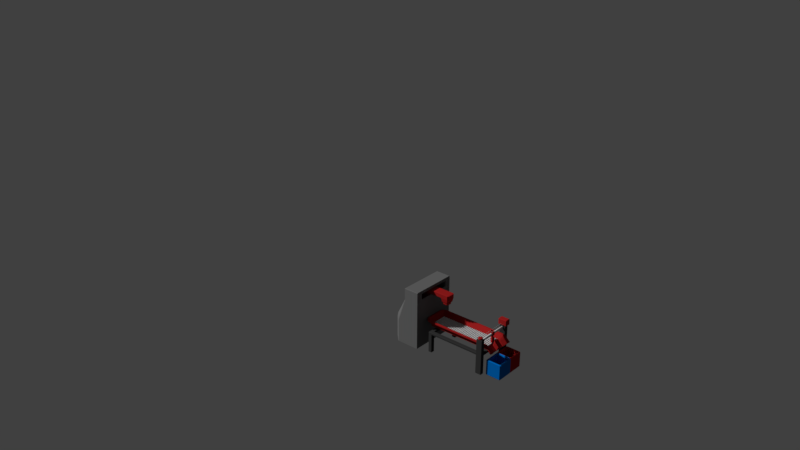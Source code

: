 # Source: Assembly_Line.blend  (saved by Blender 2.79.0; exported with 4.5.12 LTS)
import bpy
from mathutils import Matrix  # noqa: F401  (used for matrix-valued properties, if any)

bpy.ops.wm.read_factory_settings(use_empty=True)
scene = bpy.context.scene
scene.name = 'Scene'

# ---- collections
col_collection_1 = bpy.data.collections.new('Collection 1'); scene.collection.children.link(col_collection_1)

# ---- materials (node trees are filled in below, after node groups)
mat_dark = bpy.data.materials.new('Dark')
mat_dark.alpha_threshold = 0.0
mat_dark.use_transparent_shadow = False
mat_dark.diffuse_color = (0.1329, 0.1329, 0.1329, 1.0)
mat_dark.roughness = 0.5
mat_red = bpy.data.materials.new('Red')
mat_red.alpha_threshold = 0.0
mat_red.use_transparent_shadow = False
mat_red.diffuse_color = (0.3185, 0.01341, 0.01341, 1.0)
mat_red.roughness = 0.5
mat_dark_shiny = bpy.data.materials.new('Dark Shiny')
mat_dark_shiny.alpha_threshold = 0.0
mat_dark_shiny.use_transparent_shadow = False
mat_dark_shiny.diffuse_color = (0.0331, 0.0331, 0.0331, 1.0)
mat_dark_shiny.roughness = 0.5
mat_dark_shiny.specular_intensity = 0.8
mat_dark_shiny.line_color = (0.0, 0.0, 0.0, 1.0)
mat_silver_shiny = bpy.data.materials.new('Silver Shiny')
mat_silver_shiny.alpha_threshold = 0.0
mat_silver_shiny.use_transparent_shadow = False
mat_silver_shiny.diffuse_color = (0.6038, 0.6038, 0.6038, 1.0)
mat_silver_shiny.roughness = 0.5
mat_silver_shiny.specular_intensity = 0.8
mat_silver_shiny.line_color = (0.0, 0.0, 0.0, 1.0)
mat_blue = bpy.data.materials.new('Blue')
mat_blue.alpha_threshold = 0.0
mat_blue.use_transparent_shadow = False
mat_blue.diffuse_color = (0.0, 0.1226, 0.448, 1.0)
mat_blue.roughness = 0.5
mat_blue.specular_intensity = 0.8
mat_blue.line_color = (0.0, 0.0, 0.0, 1.0)

# ---- material node trees

# ---- world
world_world = bpy.data.worlds.new('World'); scene.world = world_world
world_world.color = (0.05088, 0.05088, 0.05088)
world_world.use_sun_shadow = False
world_world.sun_shadow_jitter_overblur = 0.0
world_world.cycles.sampling_method = 'MANUAL'

# ---- cameras
cam_camera = bpy.data.cameras.new('Camera')
cam_camera.clip_end = 100.0
cam_camera.lens = 35.0
cam_camera.sensor_width = 32.0
cam_camera.sensor_height = 18.0
cam_camera.ortho_scale = 7.314
cam_camera.dof.focus_distance = 0.0
cam_camera.dof.aperture_fstop = 128.0

# ---- meshes
me_cube_001 = bpy.data.meshes.new('Cube.001')
me_cube_001.from_pydata([(-0.75, -0.25, 0.0), (-0.75, -0.25, 1.5), (-0.75, 0.25, 0.0), (-0.75, 0.25, 1.5), (0.75, -0.25, 0.0), (0.75, -0.25, 1.5), (0.75, 0.25, 0.0), (0.75, 0.25, 1.5), (-0.75, -0.25, 1.875), (-0.75, 0.25, 1.875), (0.75, -0.25, 1.875), (0.75, 0.25, 1.875), (-0.55, 0.25, 1.6), (0.55, 0.25, 1.6), (-0.55, 0.25, 1.775), (0.55, 0.25, 1.775), (-0.55, 0.225, 1.6), (0.55, 0.225, 1.6), (-0.55, -0.2, 1.775), (0.55, -0.2, 1.775), (0.55, 0.225, 0.75), (-0.55, 0.225, 0.75), (0.55, -0.2, 0.75), (-0.55, -0.2, 0.75), (-0.5, -0.75, 0.0), (-0.5, -0.75, 0.75), (0.5, -0.75, 0.75), (0.5, -0.75, 0.0), (0.75, -0.5, 0.0), (0.75, -0.5, 0.75), (0.75, 0.0, 0.0), (-0.75, -0.5, 0.0), (-0.75, -0.5, 0.75), (-0.75, 0.0, 0.0)], [], [(31, 32, 1, 3, 2, 33), (2, 3, 7, 6), (5, 1, 25, 26), (2, 6, 4, 0), (5, 7, 11, 10), (11, 9, 8, 10), (3, 1, 8, 9), (1, 5, 10, 8), (3, 9, 14, 12), (14, 15, 19, 18), (9, 11, 15, 14), (7, 3, 12, 13), (11, 7, 13, 15), (13, 12, 16, 17), (17, 16, 21, 20), (18, 19, 22, 23), (14, 18, 23, 21, 16, 12), (13, 17, 20, 22, 19, 15), (27, 26, 25, 24), (28, 27, 4), (24, 31, 0), (0, 4, 27, 24), (6, 7, 5, 29, 28, 30), (28, 29, 26, 27), (4, 6, 30, 28), (2, 0, 31, 33), (31, 24, 25, 32), (5, 26, 29), (1, 32, 25)])
me_cube_001.materials.append(mat_dark)
me_cube_001.use_remesh_preserve_volume = False
me_cube_001.use_remesh_preserve_attributes = False
me_cube_001.use_mirror_vertex_groups = False
me_cube_001.update()
me_cube = bpy.data.meshes.new('Cube')
me_cube.from_pydata([(-0.08333, -0.08333, -4.768e-07), (-0.08333, 0.08333, -4.768e-07), (0.08333, -0.08333, -4.768e-07), (0.08333, 0.08333, -4.768e-07), (0.05, 0.05, -0.35), (0.05, -0.05, -0.35), (-0.05, 0.05, -0.35), (-0.05, -0.05, -0.35), (-0.06667, -0.06667, -0.1), (-0.06667, 0.06667, -0.1), (0.06667, -0.06667, -0.1), (0.06667, 0.06667, -0.1), (-0.1, -0.1, 0.5), (-0.1, 0.1, 0.5), (0.1, 0.1, 0.5), (0.1, -0.1, 0.5), (-0.06667, -0.06667, -0.3), (-0.06667, 0.06667, -0.3), (0.06667, -0.06667, -0.3), (0.06667, 0.06667, -0.3), (-0.05, -0.05, -0.4), (-0.05, 0.05, -0.4), (0.05, -0.05, -0.4), (0.05, 0.05, -0.4), (0.05, 0.05, -0.25), (0.05, -0.05, -0.25), (-0.05, 0.05, -0.25), (-0.05, -0.05, -0.25), (-0.1, -0.1, 1.0), (-0.1, 0.1, 1.0), (0.1, 0.1, 1.0), (0.1, -0.1, 1.0), (-0.1, -0.3833, 0.5), (0.1, -0.3833, 0.5), (-0.1, -0.3833, 1.0), (0.1, -0.3833, 1.0), (-0.1, -0.6, 0.5), (0.1, -0.6, 0.5), (-0.1, -0.6, 1.0), (0.1, -0.6, 1.0), (-0.1, -0.3833, -3.0), (0.1, -0.3833, -3.0), (-0.1, -0.6, -3.0), (0.1, -0.6, -3.0)], [], [(2, 0, 8, 10), (23, 22, 5, 4), (21, 23, 4, 6), (1, 13, 14, 3), (2, 15, 12, 0), (20, 21, 6, 7), (3, 14, 15, 2), (0, 12, 13, 1), (26, 24, 25, 27), (10, 8, 16, 18), (1, 3, 11, 9), (3, 2, 10, 11), (0, 1, 9, 8), (19, 18, 22, 23), (9, 11, 19, 17), (11, 10, 18, 19), (8, 9, 17, 16), (22, 20, 7, 5), (16, 17, 21, 20), (18, 16, 20, 22), (17, 19, 23, 21), (4, 5, 25, 24), (6, 4, 24, 26), (7, 6, 26, 27), (5, 7, 27, 25), (12, 15, 33, 32), (14, 13, 29, 30), (13, 12, 28, 29), (15, 14, 30, 31), (34, 32, 36, 38), (15, 31, 35, 33), (28, 12, 32, 34), (31, 28, 34, 35), (29, 28, 31, 30), (36, 37, 39, 38), (35, 34, 38, 39), (33, 35, 39, 37), (36, 32, 40, 42), (37, 36, 42, 43), (33, 37, 43, 41), (32, 33, 41, 40)])
me_cube.materials.append(mat_red)
me_cube.use_remesh_preserve_volume = False
me_cube.use_remesh_preserve_attributes = False
me_cube.use_mirror_vertex_groups = False
me_cube.update()
me_sorterstructure = bpy.data.meshes.new('SorterStructure')
me_sorterstructure.from_pydata([(-2.5, -0.8, 2.7), (-2.5, -0.8, 4.5), (-2.5, 0.0, 2.7), (-2.5, 0.0, 4.5), (-2.0, -0.8, 2.7), (-2.0, -0.8, 4.5), (-2.0, 0.0, 2.7), (-2.0, 0.0, 4.5), (-2.5, 0.0, 2.4), (-2.5, -0.8, 2.4), (-2.0, 0.0, 2.4), (-2.0, -0.8, 2.4), (2.0, -0.8, 2.7), (2.0, 0.0, 2.7), (2.0, -0.8, 2.4), (2.0, 0.0, 2.4), (2.5, -0.8, 2.7), (2.5, 0.0, 2.7), (2.5, -0.8, 2.4), (2.5, 0.0, 2.4), (2.0, -0.8, 4.5), (2.0, 0.0, 4.5), (2.5, -0.8, 4.5), (2.5, 0.0, 4.5), (-1.9, -0.96, 4.5), (-1.9, 0.16, 4.5), (-2.6, 0.16, 4.5), (-2.6, -0.96, 4.5), (-2.5, -7.2, 2.7), (-2.0, -7.2, 2.7), (-2.5, -7.2, 2.4), (-2.0, -7.2, 2.4), (2.0, -7.2, 2.7), (2.0, -7.2, 2.4), (2.5, -7.2, 2.7), (2.5, -7.2, 2.4), (-2.5, -7.7, 2.7), (-2.0, -7.7, 2.7), (-2.5, -7.7, 2.4), (-2.0, -7.7, 2.4), (2.0, -7.7, 2.7), (2.0, -7.7, 2.4), (2.5, -7.7, 2.7), (2.5, -7.7, 2.4), (-2.5, 0.0, 0.0), (-2.5, -0.8, 0.0), (-2.0, 0.0, 0.0), (-2.0, -0.8, 0.0), (2.0, -0.8, 0.0), (2.0, 0.0, 0.0), (2.5, -0.8, 0.0), (2.5, 0.0, 0.0), (-2.5, -7.2, 0.0), (-2.0, -7.2, 0.0), (2.5, -7.2, 0.0), (2.0, -7.2, 0.0), (-2.5, -7.7, 0.0), (-2.0, -7.7, 0.0), (2.5, -7.7, 0.0), (2.0, -7.7, 0.0), (-2.0, -0.25, 4.2), (2.0, -0.25, 4.2), (-2.0, -0.2939, 4.094), (2.0, -0.2939, 4.094), (-2.0, -0.4, 4.05), (2.0, -0.4, 4.05), (-2.0, -0.5061, 4.094), (2.0, -0.5061, 4.094), (-2.0, -0.55, 4.2), (2.0, -0.55, 4.2), (-2.0, -0.5061, 4.306), (2.0, -0.5061, 4.306), (-2.0, -0.4, 4.35), (2.0, -0.4, 4.35), (-2.0, -0.2939, 4.306), (2.0, -0.2939, 4.306), (-2.5, -0.8, 2.7), (-2.0, -0.8, 2.7), (-2.5, -7.2, 2.7), (-2.0, -7.2, 2.7)], [], [(0, 1, 3, 2), (2, 3, 7, 6), (6, 7, 5, 4), (4, 5, 1, 0), (6, 4, 12, 13), (7, 3, 26, 25), (18, 14, 48, 50), (14, 18, 35, 33), (2, 6, 10, 8), (0, 2, 8, 9), (13, 12, 20, 21), (4, 11, 14, 12), (11, 10, 15, 14), (10, 6, 13, 15), (17, 16, 18, 19), (15, 13, 17, 19), (39, 38, 56, 57), (9, 11, 31, 30), (21, 20, 22, 23), (12, 16, 22, 20), (16, 17, 23, 22), (17, 13, 21, 23), (5, 7, 25, 24), (1, 5, 24, 27), (3, 1, 27, 26), (9, 8, 44, 45), (29, 28, 36, 37), (12, 14, 33, 32), (0, 9, 30, 28), (11, 4, 29, 31), (16, 12, 32, 34), (18, 16, 34, 35), (37, 36, 38, 39), (40, 41, 43, 42), (35, 34, 42, 43), (28, 30, 38, 36), (15, 19, 51, 49), (34, 32, 40, 42), (48, 49, 51, 50), (44, 46, 47, 45), (29, 32, 33, 31), (39, 41, 40, 37), (40, 32, 29, 37), (33, 41, 39, 31), (55, 54, 58, 59), (52, 53, 57, 56), (8, 10, 46, 44), (35, 43, 58, 54), (14, 15, 49, 48), (10, 11, 47, 46), (19, 18, 50, 51), (41, 33, 55, 59), (11, 9, 45, 47), (38, 30, 52, 56), (33, 35, 54, 55), (31, 39, 57, 53), (43, 41, 59, 58), (30, 31, 53, 52), (60, 61, 63, 62), (62, 63, 65, 64), (64, 65, 67, 66), (66, 67, 69, 68), (68, 69, 71, 70), (70, 71, 73, 72), (63, 61, 75, 73, 71, 69, 67, 65), (72, 73, 75, 74), (74, 75, 61, 60), (60, 62, 64, 66, 68, 70, 72, 74), (77, 76, 78, 79)])
me_sorterstructure.polygons.foreach_set('use_smooth', [0, 0, 0, 0, 0, 0, 0, 0, 0, 0, 0, 0, 0, 0, 0, 0, 0, 0, 0, 0, 0, 0, 0, 0, 0, 0, 0, 0, 0, 0, 0, 0, 0, 0, 0, 0, 0, 0, 0, 0, 0, 0, 0, 0, 0, 0, 0, 0, 0, 0, 0, 0, 0, 0, 0, 0, 0, 0, 1, 1, 1, 1, 1, 1, 1, 1, 1, 1, 0])
me_sorterstructure.polygons.foreach_set('material_index', [0, 0, 0, 0, 0, 0, 0, 0, 0, 0, 0, 0, 0, 0, 0, 0, 0, 0, 0, 0, 0, 0, 0, 0, 0, 0, 0, 0, 0, 0, 0, 0, 0, 0, 0, 0, 0, 0, 0, 0, 0, 0, 0, 0, 0, 0, 0, 0, 0, 0, 0, 0, 0, 0, 0, 0, 0, 0, 1, 1, 1, 1, 1, 1, 1, 1, 1, 1, 0])
me_sorterstructure.materials.append(mat_dark_shiny)
me_sorterstructure.materials.append(mat_silver_shiny)
me_sorterstructure.use_remesh_preserve_volume = False
me_sorterstructure.use_remesh_preserve_attributes = False
me_sorterstructure.use_mirror_vertex_groups = False
me_sorterstructure.update()
me_boxes_001 = bpy.data.meshes.new('Boxes.001')
me_boxes_001.from_pydata([(0.1, -0.7586, 2.0), (0.1, 0.7586, 2.0), (0.2414, 0.9, 2.0), (1.9, -0.9, 0.0), (2.0, -0.9, 0.1), (1.9, -1.0, 0.1), (1.9, -0.7586, 2.0), (1.9, -1.0, 1.9), (2.0, -0.9, 1.9), (1.9, 0.9, 0.0), (1.9, 1.0, 0.1), (2.0, 0.9, 0.1), (1.759, 0.9, 2.0), (1.9, 0.7586, 2.0), (2.0, 0.9, 1.9), (1.9, 1.0, 1.9), (0.3, -0.7, 0.2), (0.2, -0.7, 0.3), (0.3, -0.8, 0.3), (0.3, -0.8, 1.9), (0.2, -0.7, 1.9), (0.2414, -0.9, 2.0), (0.3, 0.7, 0.2), (0.3, 0.8, 0.3), (0.2, 0.7, 0.3), (0.2, 0.7, 1.9), (0.3, 0.8, 1.9), (1.7, -0.7, 0.2), (1.7, -0.8, 0.3), (1.8, -0.7, 0.3), (1.8, -0.7, 1.9), (1.7, -0.8, 1.9), (1.759, -0.9, 2.0), (1.7, 0.7, 0.2), (1.8, 0.7, 0.3), (1.7, 0.8, 0.3), (1.7, 0.8, 1.9), (1.8, 0.7, 1.9), (0.0, 0.7586, 2.05), (0.0, -0.7586, 2.05), (0.0, -0.9, 2.0), (0.0, 0.9, 2.0), (0.0, -1.0, 1.9), (0.0, -1.0, 0.1), (0.0, -0.9, 0.0), (0.0, 0.9, 0.0), (0.0, 1.0, 0.1), (0.0, 1.0, 1.9)], [], [(28, 18, 19, 31), (34, 29, 30, 37), (23, 35, 36, 26), (17, 24, 25, 20), (11, 14, 8, 4), (22, 16, 27, 33), (5, 43, 44, 3), (3, 4, 5), (6, 32, 7, 8), (9, 10, 11), (12, 13, 14, 15), (1, 41, 38), (16, 17, 18), (19, 20, 0, 21), (22, 23, 24), (1, 25, 26, 2), (27, 28, 29), (6, 30, 31, 32), (33, 34, 35), (12, 36, 37, 13), (14, 11, 10, 15), (3, 9, 11, 4), (13, 6, 8, 14), (7, 5, 4, 8), (40, 32, 21, 0), (40, 42, 7, 32), (40, 0, 39), (5, 7, 42, 43), (24, 17, 16, 22), (17, 20, 19, 18), (20, 25, 1, 0), (25, 24, 23, 26), (35, 23, 22, 33), (26, 36, 12, 2), (36, 35, 34, 37), (29, 34, 33, 27), (37, 30, 6, 13), (30, 29, 28, 31), (18, 28, 27, 16), (31, 19, 21, 32), (1, 2, 41), (1, 38, 39, 0), (9, 3, 44, 45), (9, 45, 46, 10), (15, 10, 46, 47), (15, 47, 41, 2, 12)])
me_boxes_001.polygons.foreach_set('material_index', [1, 1, 1, 1, 1, 1, 1, 1, 1, 1, 1, 1, 1, 1, 1, 1, 1, 1, 1, 1, 1, 1, 1, 1, 1, 1, 1, 1, 1, 1, 1, 1, 1, 1, 1, 1, 1, 1, 1, 1, 1, 1, 1, 1, 1, 1])
me_boxes_001.materials.append(mat_red)
me_boxes_001.materials.append(mat_blue)
me_boxes_001.use_remesh_preserve_volume = False
me_boxes_001.use_remesh_preserve_attributes = False
me_boxes_001.use_mirror_vertex_groups = False
me_boxes_001.update()
me_sorterstructure_003 = bpy.data.meshes.new('SorterStructure.003')
me_sorterstructure_003.from_pydata([(-0.025, -0.575, 4.575), (-0.025, -0.575, 4.625), (0.025, -0.575, 4.575), (0.025, -0.575, 4.625), (0.025, -0.525, 4.575), (2.25, -0.525, 4.575), (2.25, -0.575, 4.575), (-1.925, -0.525, 4.575), (-1.925, -0.575, 4.575), (-1.925, -0.575, 4.625), (-1.925, -0.525, 4.625), (2.25, -0.275, 4.575), (-1.925, -0.275, 4.575), (-1.925, -0.225, 4.625), (2.338, -0.4884, 4.625), (2.338, -0.4884, 4.575), (2.374, -0.5237, 4.575), (2.374, -0.5237, 4.625), (2.375, -0.4, 4.625), (2.375, -0.4, 4.575), (2.425, -0.4, 4.575), (2.425, -0.4, 4.625), (2.338, -0.3116, 4.625), (2.338, -0.3116, 4.575), (2.374, -0.2763, 4.575), (2.374, -0.2763, 4.625), (2.25, -0.225, 4.575), (-0.025, -0.525, 4.575), (-0.025, -0.525, 4.625), (0.025, -0.525, 4.625), (2.25, -0.525, 4.625), (2.25, -0.575, 4.625), (2.25, -0.225, 4.625), (2.25, -0.275, 4.625), (-1.925, -0.225, 4.575), (-1.925, -0.275, 4.625)], [], [(3, 2, 6, 31), (2, 3, 1, 0), (27, 4, 2, 0), (30, 31, 17, 14), (2, 4, 5, 6), (8, 9, 10, 7), (0, 1, 9, 8), (27, 0, 8, 7), (33, 35, 12, 11), (11, 12, 34, 26), (12, 35, 13, 34), (14, 17, 21, 18), (5, 30, 14, 15), (31, 6, 16, 17), (6, 5, 15, 16), (19, 18, 22, 23), (15, 14, 18, 19), (17, 16, 20, 21), (16, 15, 19, 20), (25, 24, 26, 32), (21, 20, 24, 25), (20, 19, 23, 24), (18, 21, 25, 22), (24, 23, 11, 26), (22, 25, 32, 33), (23, 22, 33, 11), (28, 27, 7, 10), (27, 28, 29, 4), (29, 28, 1, 3), (29, 3, 31, 30), (4, 29, 30, 5), (1, 28, 10, 9), (26, 34, 13, 32), (32, 13, 35, 33)])
me_sorterstructure_003.polygons.foreach_set('use_smooth', [True] * 34)
me_sorterstructure_003.materials.append(mat_silver_shiny)
me_sorterstructure_003.use_remesh_preserve_volume = False
me_sorterstructure_003.use_remesh_preserve_attributes = False
me_sorterstructure_003.use_mirror_vertex_groups = False
me_sorterstructure_003.update()
me_sorterstructure_002 = bpy.data.meshes.new('SorterStructure.002')
me_sorterstructure_002.from_pydata([(-2.6, 0.16, 5.2), (-1.9, 0.16, 5.2), (-2.6, -0.96, 5.2), (-1.9, -0.96, 5.2), (-1.9, -0.96, 4.5), (-1.9, 0.16, 4.5), (-2.6, 0.16, 4.5), (-2.6, -0.96, 4.5)], [], [(7, 4, 3, 2), (6, 7, 2, 0), (4, 5, 1, 3), (1, 0, 2, 3), (5, 6, 0, 1)])
me_sorterstructure_002.materials.append(mat_red)
me_sorterstructure_002.use_remesh_preserve_volume = False
me_sorterstructure_002.use_remesh_preserve_attributes = False
me_sorterstructure_002.use_mirror_vertex_groups = False
me_sorterstructure_002.update()
me_boxes = bpy.data.meshes.new('Boxes')
me_boxes.from_pydata([(-1.9, -0.9, 0.0), (-1.9, -1.0, 0.1), (-2.0, -0.9, 0.1), (-1.9, -1.0, 1.9), (-1.759, -0.9, 2.0), (-2.0, -0.9, 1.9), (-1.9, 0.9, 0.0), (-2.0, 0.9, 0.1), (-1.9, 1.0, 0.1), (-1.9, 0.7586, 2.0), (-1.759, 0.9, 2.0), (-1.9, 1.0, 1.9), (-2.0, 0.9, 1.9), (-0.2414, -0.9, 2.0), (-0.2414, 0.9, 2.0), (-1.7, -0.7, 0.2), (-1.8, -0.7, 0.3), (-1.7, -0.8, 0.3), (-1.7, -0.8, 1.9), (-1.8, -0.7, 1.9), (-1.9, -0.7586, 2.0), (-1.7, 0.7, 0.2), (-1.7, 0.8, 0.3), (-1.8, 0.7, 0.3), (-1.8, 0.7, 1.9), (-1.7, 0.8, 1.9), (-0.3, -0.7, 0.2), (-0.3, -0.8, 0.3), (-0.2, -0.7, 0.3), (-0.1, -0.7586, 2.0), (-0.2, -0.7, 1.9), (-0.3, -0.8, 1.9), (-0.3, 0.7, 0.2), (-0.2, 0.7, 0.3), (-0.3, 0.8, 0.3), (-0.3, 0.8, 1.9), (-0.2, 0.7, 1.9), (-0.1, 0.7586, 2.0), (0.0, 0.7586, 2.05), (0.0, -0.7586, 2.05), (0.0, -0.9, 2.0), (0.0, 0.9, 2.0), (0.0, -1.0, 1.9), (0.0, -1.0, 0.1), (0.0, -0.9, 0.0), (0.0, 0.9, 0.0), (0.0, 1.0, 0.1), (0.0, 1.0, 1.9)], [], [(2, 5, 12, 7), (21, 15, 26, 32), (27, 17, 18, 31), (33, 28, 30, 36), (22, 34, 35, 25), (16, 23, 24, 19), (39, 29, 40), (37, 38, 41), (0, 1, 2), (3, 4, 20, 5), (6, 7, 8), (9, 10, 11, 12), (15, 16, 17), (18, 19, 20, 4), (21, 22, 23), (9, 24, 25, 10), (26, 27, 28), (29, 30, 31, 13), (32, 33, 34), (14, 35, 36, 37), (1, 0, 44, 43), (29, 13, 40), (1, 43, 42, 3), (6, 0, 2, 7), (1, 3, 5, 2), (20, 9, 12, 5), (11, 8, 7, 12), (23, 16, 15, 21), (16, 19, 18, 17), (19, 24, 9, 20), (24, 23, 22, 25), (34, 22, 21, 32), (25, 35, 14, 10), (35, 34, 33, 36), (28, 33, 32, 26), (36, 30, 29, 37), (30, 28, 27, 31), (17, 27, 26, 15), (31, 18, 4, 13), (4, 3, 42, 40, 13), (29, 39, 38, 37), (37, 41, 14), (6, 45, 44, 0), (6, 8, 46, 45), (11, 47, 46, 8), (11, 10, 14, 41, 47)])
me_boxes.materials.append(mat_red)
me_boxes.materials.append(mat_blue)
me_boxes.use_remesh_preserve_volume = False
me_boxes.use_remesh_preserve_attributes = False
me_boxes.use_mirror_vertex_groups = False
me_boxes.update()
me_pusherroller = bpy.data.meshes.new('PusherRoller')
me_pusherroller.from_pydata([(-0.015, -0.2776, 0.08039), (0.015, -0.2776, 0.08039), (0.01386, -0.2943, 0.065), (-0.01386, -0.2943, 0.065), (0.2179, -0.1983, 0.065), (0.1983, -0.2179, 0.065), (0.1857, -0.2069, 0.08039), (0.2069, -0.1857, 0.08039), (-0.2179, 0.1983, 0.065), (-0.1983, 0.2179, 0.065), (-0.1857, 0.2069, 0.08039), (-0.2069, 0.1857, 0.08039), (-0.2776, -0.015, 0.08039), (-0.2943, -0.01386, 0.065), (-0.2943, 0.01386, 0.065), (-0.2776, 0.015, 0.08039), (-0.2179, -0.1983, 0.065), (-0.2069, -0.1857, 0.08039), (-0.1857, -0.2069, 0.08039), (-0.1983, -0.2179, 0.065), (0.2943, 0.01386, 0.065), (0.2943, -0.01386, 0.065), (0.2776, -0.015, 0.08039), (0.2776, 0.015, 0.08039), (0.2179, 0.1983, 0.065), (0.2069, 0.1857, 0.08039), (0.1857, 0.2069, 0.08039), (0.1983, 0.2179, 0.065), (-0.01386, 0.2943, 0.065), (0.01386, 0.2943, 0.065), (0.015, 0.2776, 0.08039), (-0.015, 0.2776, 0.08039), (0.2179, 0.1983, 0.045), (0.1983, 0.2179, 0.045), (0.1857, 0.2069, 0.03), (0.2069, 0.1857, 0.03), (0.2943, -0.01386, 0.045), (0.2943, 0.01386, 0.045), (0.2776, 0.015, 0.03), (0.2776, -0.015, 0.03), (0.2179, -0.1983, 0.045), (0.2069, -0.1857, 0.03), (0.1857, -0.2069, 0.03), (0.1983, -0.2179, 0.045), (0.015, -0.2776, 0.03), (-0.015, -0.2776, 0.03), (-0.01386, -0.2943, 0.045), (0.01386, -0.2943, 0.045), (-0.1983, -0.2179, 0.045), (-0.1857, -0.2069, 0.03), (-0.2069, -0.1857, 0.03), (-0.2179, -0.1983, 0.045), (-0.2776, -0.015, 0.03), (-0.2776, 0.015, 0.03), (-0.2943, 0.01386, 0.045), (-0.2943, -0.01386, 0.045), (-0.2179, 0.1983, 0.045), (-0.2069, 0.1857, 0.03), (-0.1857, 0.2069, 0.03), (-0.1983, 0.2179, 0.045), (0.015, 0.2776, 0.03), (0.01386, 0.2943, 0.045), (-0.01386, 0.2943, 0.045), (-0.015, 0.2776, 0.03), (-0.01386, -0.2943, 0.145), (0.01386, -0.2943, 0.145), (0.015, -0.2776, 0.1296), (-0.015, -0.2776, 0.1296), (-0.1983, -0.2179, 0.145), (-0.1857, -0.2069, 0.1296), (-0.2069, -0.1857, 0.1296), (-0.2179, -0.1983, 0.145), (0.1983, -0.2179, 0.145), (0.2179, -0.1983, 0.145), (0.2069, -0.1857, 0.1296), (0.1857, -0.2069, 0.1296), (-0.2943, -0.01386, 0.145), (-0.2776, -0.015, 0.1296), (-0.2776, 0.015, 0.1296), (-0.2943, 0.01386, 0.145), (0.2776, -0.015, 0.1296), (0.2943, -0.01386, 0.145), (0.2943, 0.01386, 0.145), (0.2776, 0.015, 0.1296), (0.015, 0.2776, 0.1296), (0.01386, 0.2943, 0.145), (-0.01386, 0.2943, 0.145), (-0.015, 0.2776, 0.1296), (0.1857, 0.2069, 0.1296), (0.2069, 0.1857, 0.1296), (0.2179, 0.1983, 0.145), (0.1983, 0.2179, 0.145), (-0.1857, 0.2069, 0.1296), (-0.1983, 0.2179, 0.145), (-0.2179, 0.1983, 0.145), (-0.2069, 0.1857, 0.1296), (-0.01386, -0.2943, 0.165), (0.0, -0.2838, 0.18), (0.01386, -0.2943, 0.165), (-0.1983, -0.2179, 0.165), (-0.2179, -0.1983, 0.165), (-0.2007, -0.2007, 0.18), (0.1983, -0.2179, 0.165), (0.2007, -0.2007, 0.18), (0.2179, -0.1983, 0.165), (-0.2943, -0.01386, 0.165), (-0.2943, 0.01386, 0.165), (-0.2838, 2.384e-07, 0.18), (0.2943, -0.01386, 0.165), (0.2838, 2.384e-07, 0.18), (0.2943, 0.01386, 0.165), (0.01386, 0.2943, 0.165), (0.0, 0.2838, 0.18), (-0.01386, 0.2943, 0.165), (0.1983, 0.2179, 0.165), (0.2179, 0.1983, 0.165), (0.2007, 0.2007, 0.18), (-0.1983, 0.2179, 0.165), (-0.2007, 0.2007, 0.18), (-0.2179, 0.1983, 0.165), (0.01386, 0.1443, 0.015), (0.015, 0.16, 0.03), (-0.015, 0.16, 0.03), (-0.01386, 0.1443, 0.015), (0.09221, 0.1118, 0.015), (0.1118, 0.09221, 0.015), (0.1238, 0.1025, 0.03), (0.1025, 0.1238, 0.03), (0.1443, 0.01386, 0.015), (0.1443, -0.01386, 0.015), (0.16, -0.015, 0.03), (0.16, 0.015, 0.03), (-0.1118, -0.09221, 0.015), (-0.1238, -0.1025, 0.03), (-0.1025, -0.1238, 0.03), (-0.09221, -0.1118, 0.015), (-0.1443, -0.01386, 0.015), (-0.1443, 0.01386, 0.015), (-0.16, 0.015, 0.03), (-0.16, -0.015, 0.03), (-0.09221, 0.1118, 0.015), (-0.1025, 0.1238, 0.03), (-0.1238, 0.1025, 0.03), (-0.1118, 0.09221, 0.015), (0.09221, -0.1118, 0.015), (0.1025, -0.1238, 0.03), (0.1238, -0.1025, 0.03), (0.1118, -0.09221, 0.015), (0.01386, -0.1443, 0.015), (-0.01386, -0.1443, 0.015), (-0.015, -0.16, 0.03), (0.015, -0.16, 0.03), (0.01386, 0.1443, 0.015), (-0.01386, 0.1443, 0.015), (0.0, 0.1338, -1.192e-07), (0.09221, 0.1118, 0.015), (0.09459, 0.09459, -1.192e-07), (0.1118, 0.09221, 0.015), (0.1443, 0.01386, 0.015), (0.1338, 2.384e-07, -1.192e-07), (0.1443, -0.01386, 0.015), (-0.1118, -0.09221, 0.015), (-0.09221, -0.1118, 0.015), (-0.09459, -0.09459, -1.192e-07), (-0.1443, -0.01386, 0.015), (-0.1338, 2.384e-07, -1.192e-07), (-0.1443, 0.01386, 0.015), (-0.09221, 0.1118, 0.015), (-0.1118, 0.09221, 0.015), (-0.09459, 0.09459, -1.192e-07), (0.09221, -0.1118, 0.015), (0.1118, -0.09221, 0.015), (0.09459, -0.09459, -1.192e-07), (0.01386, -0.1443, 0.015), (0.0, -0.1338, -1.192e-07), (-0.01386, -0.1443, 0.015), (-0.015, -0.1345, 0.08386), (-0.01386, -0.1188, 0.09925), (0.01386, -0.1188, 0.09925), (0.015, -0.1345, 0.08386), (-0.08451, -0.1057, 0.08386), (-0.1057, -0.08451, 0.08386), (-0.09378, -0.07418, 0.09925), (-0.07418, -0.09377, 0.09925), (0.1057, -0.08451, 0.08386), (0.08451, -0.1057, 0.08386), (0.07418, -0.09377, 0.09925), (0.09378, -0.07418, 0.09925), (-0.1345, -0.015, 0.08386), (-0.1345, 0.015, 0.08386), (-0.1188, 0.01386, 0.09925), (-0.1188, -0.01386, 0.09925), (0.1345, 0.015, 0.08386), (0.1345, -0.015, 0.08386), (0.1188, -0.01386, 0.09925), (0.1188, 0.01386, 0.09925), (-0.015, 0.1345, 0.08386), (0.015, 0.1345, 0.08386), (0.01386, 0.1188, 0.09925), (-0.01386, 0.1188, 0.09925), (0.1057, 0.08451, 0.08386), (0.09378, 0.07418, 0.09925), (0.07418, 0.09378, 0.09925), (0.08451, 0.1057, 0.08386), (-0.08451, 0.1057, 0.08386), (-0.07418, 0.09378, 0.09925), (-0.09378, 0.07418, 0.09925), (-0.1057, 0.08451, 0.08386), (0.015, -0.1345, 0.1261), (0.01386, -0.1188, 0.1107), (-0.01386, -0.1188, 0.1107), (-0.015, -0.1345, 0.1261), (-0.1057, -0.08451, 0.1261), (-0.08451, -0.1057, 0.1261), (-0.07418, -0.09377, 0.1107), (-0.09378, -0.07418, 0.1107), (0.1057, -0.08451, 0.1261), (0.09378, -0.07418, 0.1107), (0.07418, -0.09377, 0.1107), (0.08451, -0.1057, 0.1261), (-0.1345, 0.015, 0.1261), (-0.1345, -0.015, 0.1261), (-0.1188, -0.01386, 0.1107), (-0.1188, 0.01386, 0.1107), (0.1345, -0.015, 0.1261), (0.1345, 0.015, 0.1261), (0.1188, 0.01386, 0.1107), (0.1188, -0.01386, 0.1107), (0.015, 0.1345, 0.1261), (-0.015, 0.1345, 0.1261), (-0.01386, 0.1188, 0.1107), (0.01386, 0.1188, 0.1107), (0.08451, 0.1057, 0.1261), (0.07418, 0.09378, 0.1107), (0.09378, 0.07418, 0.1107), (0.1057, 0.08451, 0.1261), (-0.08451, 0.1057, 0.1261), (-0.1057, 0.08451, 0.1261), (-0.09378, 0.07418, 0.1107), (-0.07418, 0.09378, 0.1107)], [], [(25, 200, 192, 23), (26, 30, 197, 203), (31, 10, 204, 196), (7, 22, 193, 184), (1, 6, 185, 179), (32, 24, 20, 37), (46, 3, 19, 48), (12, 17, 181, 188), (11, 15, 189, 207), (41, 146, 130, 39), (59, 9, 28, 62), (51, 16, 13, 55), (72, 102, 98, 65), (61, 29, 27, 33), (54, 14, 8, 56), (34, 127, 121, 60), (36, 21, 4, 40), (90, 115, 110, 82), (93, 117, 113, 86), (112, 118, 107, 101, 97, 103, 109, 116), (79, 106, 119, 94), (81, 108, 104, 73), (216, 224, 80, 74), (211, 67, 69, 213), (85, 111, 114, 91), (124, 155, 152, 120), (71, 100, 105, 76), (89, 83, 225, 235), (92, 87, 229, 236), (221, 212, 70, 77), (208, 219, 75, 66), (220, 78, 95, 237), (88, 232, 228, 84), (154, 156, 159, 172, 174, 163, 165, 169), (52, 139, 133, 50), (63, 122, 141, 58), (57, 142, 138, 53), (38, 131, 126, 35), (44, 151, 145, 42), (49, 134, 150, 45), (64, 96, 99, 68), (177, 210, 214, 183), (135, 162, 175, 149), (123, 153, 167, 140), (136, 164, 161, 132), (148, 173, 170, 144), (128, 158, 157, 125), (147, 171, 160, 129), (143, 168, 166, 137), (194, 227, 217, 187), (186, 218, 209, 178), (201, 234, 226, 195), (190, 223, 238, 206), (182, 215, 222, 191), (198, 231, 233, 202), (205, 239, 230, 199), (43, 5, 2, 47), (0, 3, 2, 1), (4, 7, 6, 5), (8, 11, 10, 9), (12, 15, 14, 13), (16, 19, 18, 17), (20, 23, 22, 21), (24, 27, 26, 25), (28, 31, 30, 29), (32, 35, 34, 33), (36, 39, 38, 37), (40, 43, 42, 41), (44, 47, 46, 45), (48, 51, 50, 49), (52, 55, 54, 53), (56, 59, 58, 57), (60, 63, 62, 61), (64, 67, 66, 65), (68, 71, 70, 69), (72, 75, 74, 73), (76, 79, 78, 77), (80, 83, 82, 81), (84, 87, 86, 85), (88, 91, 90, 89), (92, 95, 94, 93), (96, 98, 97), (99, 101, 100), (102, 104, 103), (105, 107, 106), (108, 110, 109), (111, 113, 112), (114, 116, 115), (117, 119, 118), (120, 123, 122, 121), (124, 127, 126, 125), (128, 131, 130, 129), (132, 135, 134, 133), (136, 139, 138, 137), (140, 143, 142, 141), (144, 147, 146, 145), (148, 151, 150, 149), (152, 154, 153), (155, 157, 156), (158, 160, 159), (161, 163, 162), (164, 166, 165), (167, 169, 168), (170, 172, 171), (173, 175, 174), (176, 179, 178, 177), (180, 183, 182, 181), (184, 187, 186, 185), (188, 191, 190, 189), (192, 195, 194, 193), (196, 199, 198, 197), (200, 203, 202, 201), (204, 207, 206, 205), (208, 211, 210, 209), (212, 215, 214, 213), (216, 219, 218, 217), (220, 223, 222, 221), (224, 227, 226, 225), (228, 231, 230, 229), (232, 235, 234, 233), (236, 239, 238, 237), (20, 21, 36, 37), (43, 40, 4, 5), (59, 56, 8, 9), (51, 48, 19, 16), (3, 0, 18, 19), (5, 6, 1, 2), (16, 17, 12, 13), (32, 33, 27, 24), (60, 61, 33, 34), (35, 32, 37, 38), (50, 51, 55, 52), (58, 59, 62, 63), (42, 43, 47, 44), (2, 3, 46, 47), (21, 22, 7, 4), (13, 14, 54, 55), (28, 29, 61, 62), (29, 30, 26, 27), (9, 10, 31, 28), (24, 25, 23, 20), (14, 15, 11, 8), (53, 54, 56, 57), (45, 46, 48, 49), (39, 36, 40, 41), (196, 197, 30, 31), (25, 26, 203, 200), (192, 193, 22, 23), (6, 7, 184, 185), (67, 64, 68, 69), (75, 72, 65, 66), (70, 71, 76, 77), (80, 81, 73, 74), (84, 85, 91, 88), (92, 93, 86, 87), (89, 90, 82, 83), (78, 79, 94, 95), (220, 221, 77, 78), (69, 70, 212, 213), (66, 67, 211, 208), (219, 216, 74, 75), (96, 97, 101, 99), (102, 103, 97, 98), (100, 101, 107, 105), (108, 109, 103, 104), (111, 112, 116, 114), (117, 118, 112, 113), (115, 116, 109, 110), (106, 107, 118, 119), (72, 73, 104, 102), (110, 108, 81, 82), (64, 65, 98, 96), (114, 115, 90, 91), (113, 111, 85, 86), (79, 76, 105, 106), (99, 100, 71, 68), (93, 94, 119, 117), (120, 121, 127, 124), (125, 126, 131, 128), (132, 133, 139, 136), (140, 141, 122, 123), (144, 145, 151, 148), (137, 138, 142, 143), (149, 150, 134, 135), (129, 130, 146, 147), (34, 35, 126, 127), (130, 131, 38, 39), (44, 45, 150, 151), (133, 134, 49, 50), (52, 53, 138, 139), (141, 142, 57, 58), (63, 60, 121, 122), (145, 146, 41, 42), (154, 152, 155, 156), (156, 157, 158, 159), (163, 161, 164, 165), (169, 167, 153, 154), (172, 170, 173, 174), (165, 166, 168, 169), (174, 175, 162, 163), (159, 160, 171, 172), (147, 144, 170, 171), (175, 173, 148, 149), (135, 132, 161, 162), (166, 164, 136, 137), (123, 120, 152, 153), (157, 155, 124, 125), (128, 129, 160, 158), (167, 168, 143, 140), (176, 177, 183, 180), (185, 186, 178, 179), (181, 182, 191, 188), (193, 194, 187, 184), (197, 198, 202, 203), (204, 205, 199, 196), (200, 201, 195, 192), (189, 190, 206, 207), (210, 211, 213, 214), (218, 219, 208, 209), (215, 212, 221, 222), (227, 224, 216, 217), (231, 228, 232, 233), (239, 236, 229, 230), (234, 235, 225, 226), (223, 220, 237, 238), (190, 191, 222, 223), (214, 215, 182, 183), (209, 210, 177, 178), (205, 206, 238, 239), (198, 199, 230, 231), (186, 187, 217, 218), (226, 227, 194, 195), (233, 234, 201, 202), (83, 80, 224, 225), (207, 204, 10, 11), (87, 84, 228, 229), (235, 232, 88, 89), (95, 92, 236, 237), (188, 189, 15, 12), (17, 18, 180, 181), (179, 176, 0, 1), (18, 0, 176, 180)])
me_pusherroller.polygons.foreach_set('use_smooth', [True] * 242)
me_pusherroller.materials.append(mat_red)
me_pusherroller.use_remesh_preserve_volume = False
me_pusherroller.use_remesh_preserve_attributes = False
me_pusherroller.use_mirror_vertex_groups = False
me_pusherroller.update()
me_sorttable = bpy.data.meshes.new('SortTable')
me_sorttable.from_pydata([(1.0, 4.0, 0.1), (-1.0, 4.0, 0.1), (1.5, 4.0, 0.6), (1.5, -4.0, 0.6), (-1.5, 4.0, 0.6), (-1.0, 4.0, -0.1), (-1.5, 4.0, 0.4), (1.5, 4.0, 0.4), (-1.7, 4.0, 0.4), (-1.7, 4.0, 0.6), (1.7, 4.0, 0.6), (1.7, -4.0, 0.6), (1.7, 4.0, 0.4), (1.7, -4.0, 0.4), (-1.0, -4.5, 0.6), (-1.0, -4.7, 0.4), (-1.0, -4.7, 0.6), (-1.191, -4.462, 0.6), (-1.268, -4.647, 0.4), (-1.268, -4.647, 0.6), (-1.354, -4.354, 0.6), (-1.495, -4.495, 0.4), (-1.495, -4.495, 0.6), (-1.0, -4.0, 0.1), (-1.462, -4.191, 0.6), (-1.647, -4.268, 0.4), (-1.647, -4.268, 0.6), (-1.5, -4.0, 0.6), (-1.7, -4.0, 0.4), (-1.7, -4.0, 0.6), (1.462, -4.191, 0.6), (1.647, -4.268, 0.6), (1.647, -4.268, 0.4), (1.354, -4.354, 0.6), (1.495, -4.495, 0.6), (1.495, -4.495, 0.4), (1.191, -4.462, 0.6), (1.268, -4.647, 0.6), (1.268, -4.647, 0.4), (1.0, -4.5, 0.6), (1.0, -4.7, 0.6), (1.0, -4.7, 0.4), (1.0, -4.0, 0.1), (-1.0, -4.2, -0.3), (-1.0, -4.2, -0.1), (-1.0, -4.0, -0.3), (-1.0, -4.0, -0.1), (1.0, -4.2, -0.3), (1.0, -4.2, -0.1), (1.0, -4.0, -0.3), (1.0, -4.0, -0.1), (1.077, -4.185, -0.3), (1.077, -4.185, -0.1), (1.141, -4.141, -0.3), (1.141, -4.141, -0.1), (1.185, -4.077, -0.3), (1.185, -4.077, -0.1), (1.2, -4.0, -0.3), (1.2, -4.0, -0.1), (-1.077, -4.185, -0.3), (-1.077, -4.185, -0.1), (-1.141, -4.141, -0.3), (-1.141, -4.141, -0.1), (-1.185, -4.077, -0.3), (-1.185, -4.077, -0.1), (-1.2, -4.0, -0.3), (-1.2, -4.0, -0.1), (-1.0, 4.0, -0.3), (1.0, 4.0, -0.1), (1.2, 4.0, -0.1), (-1.2, 4.0, -0.1), (1.0, 4.153, 0.06955), (-1.0, 4.153, 0.06955), (1.5, 4.344, 0.5315), (-1.5, 4.344, 0.5315), (-1.5, 4.268, 0.3467), (1.0, 4.077, -0.1152), (1.5, 4.268, 0.3467), (-1.7, 4.268, 0.3467), (-1.7, 4.344, 0.5315), (1.7, 4.344, 0.5315), (1.7, 4.268, 0.3467), (-1.0, 4.077, -0.1152), (1.2, 4.077, -0.1152), (-1.2, 4.077, -0.1152), (1.0, 4.283, -0.01716), (-1.0, 4.283, -0.01716), (1.5, 4.636, 0.3364), (-1.5, 4.636, 0.3364), (-1.5, 4.495, 0.195), (1.5, 4.495, 0.195), (-1.7, 4.495, 0.195), (-1.7, 4.636, 0.3364), (1.7, 4.636, 0.3364), (1.7, 4.495, 0.195), (-1.0, 4.141, -0.1586), (1.0, 4.0, -0.3), (1.0, 4.141, -0.1586), (1.2, 4.141, -0.1586), (1.2, 4.0, -0.3), (-1.2, 4.0, -0.3), (-1.2, 4.141, -0.1586), (-1.0, 4.141, -0.4414), (1.0, 4.424, -0.1586), (-1.0, 4.424, -0.1586), (1.5, 4.778, 0.195), (-1.5, 4.778, 0.195), (-1.7, 4.636, 0.05356), (-1.7, 4.778, 0.195), (1.7, 4.778, 0.195), (1.7, 4.636, 0.05356), (-1.0, 4.283, -0.3), (1.0, 4.141, -0.4414), (1.0, 4.283, -0.3), (1.2, 4.283, -0.3), (1.2, 4.141, -0.4414), (-1.2, 4.141, -0.4414), (-1.2, 4.283, -0.3), (-0.2, 4.141, -0.1586), (0.2, 4.141, -0.1586), (-0.2, 4.283, -0.3), (0.2, 4.283, -0.3), (-0.15, 4.077, -0.1152), (0.15, 4.077, -0.1152), (1.192e-07, 3.949, -0.1), (-0.2, 4.438, 0.5843), (0.2, 4.438, 0.5843), (-0.2, 4.58, 0.4429), (0.2, 4.58, 0.4429), (-0.15, 4.373, 0.6276), (0.15, 4.373, 0.6276), (-7.841e-07, 4.246, 0.6429), (-0.05, 4.513, 0.7602), (0.05, 4.513, 0.7602), (-0.05, 4.584, 0.6895), (0.05, 4.584, 0.6895), (-0.05, 4.481, 0.7818), (0.05, 4.481, 0.7818), (-1.139e-06, 4.443, 0.7895), (1.0, 4.789, -0.501), (1.5, 5.142, -0.1475), (-1.0, 4.789, -0.501), (-1.5, 5.142, -0.1475), (-1.5, 5.001, -0.2889), (-1.0, 4.647, -0.6424), (1.5, 5.001, -0.2889), (-1.7, 5.142, -0.1475), (-1.7, 5.001, -0.2889), (1.7, 5.001, -0.2889), (1.7, 5.142, -0.1475), (1.0, 4.647, -0.6424), (0.2, 4.647, -0.6424), (1.0, 4.506, -0.7839), (1.2, 4.647, -0.6424), (1.2, 4.506, -0.7839), (-1.2, 4.506, -0.7839), (-1.2, 4.647, -0.6424), (-1.0, 4.506, -0.7839), (-0.2, 4.647, -0.6424), (-0.2, 4.944, 0.1004), (0.2, 4.944, 0.1004)], [], [(68, 0, 71, 76), (0, 42, 3, 2), (23, 1, 4, 27), (1, 23, 46, 5), (10, 12, 81, 80), (5, 6, 75, 82), (46, 23, 42, 50), (29, 9, 8, 28), (27, 4, 9, 29), (70, 8, 78, 84), (10, 11, 13, 12), (2, 3, 11, 10), (0, 2, 73, 71), (42, 0, 68, 50), (42, 23, 14, 39), (15, 41, 40, 16), (39, 14, 16, 40), (16, 14, 17, 19), (14, 23, 17), (16, 19, 18, 15), (44, 48, 41, 15), (55, 49, 57), (19, 17, 20, 22), (19, 22, 21, 18), (17, 23, 20), (59, 45, 43), (61, 45, 59), (22, 20, 24, 26), (22, 26, 25, 21), (20, 23, 24), (45, 61, 63), (63, 65, 45), (26, 24, 27, 29), (26, 29, 28, 25), (24, 23, 27), (11, 3, 30, 31), (13, 11, 31, 32), (3, 42, 30), (30, 42, 33), (31, 30, 33, 34), (32, 31, 34, 35), (33, 42, 36), (34, 33, 36, 37), (35, 34, 37, 38), (36, 42, 39), (37, 36, 39, 40), (38, 37, 40, 41), (55, 53, 49), (65, 66, 70, 100), (49, 51, 47), (47, 48, 44, 43), (45, 49, 47, 43), (53, 51, 49), (48, 47, 51, 52), (52, 51, 53, 54), (54, 53, 55, 56), (56, 55, 57, 58), (32, 56, 58, 13), (32, 35, 54, 56), (35, 38, 52, 54), (38, 41, 48, 52), (43, 44, 60, 59), (59, 60, 62, 61), (61, 62, 64, 63), (63, 64, 66, 65), (25, 28, 66, 64), (21, 25, 64, 62), (18, 21, 62, 60), (15, 18, 60, 44), (49, 45, 67, 96), (69, 99, 83), (12, 69, 83, 81), (7, 68, 76, 77), (46, 50, 68, 124, 5), (49, 96, 99, 57), (57, 99, 69, 58), (45, 65, 100, 67), (13, 58, 69, 12), (28, 8, 70, 66), (76, 77, 90, 97), (71, 73, 87, 85), (75, 82, 95, 89), (73, 80, 93, 87), (83, 99, 98), (84, 78, 91, 101), (80, 81, 94, 93), (4, 1, 72, 74), (2, 10, 80, 73), (8, 9, 79, 78), (100, 70, 84), (9, 4, 74, 79), (1, 5, 82, 72), (5, 124, 122, 82), (98, 99, 115, 114), (101, 91, 107, 117), (91, 92, 108, 107), (119, 97, 113, 121), (94, 98, 114, 110), (97, 85, 103, 113), (96, 67, 102, 112), (86, 95, 111, 104), (100, 101, 117, 116), (76, 71, 85, 97), (100, 84, 101), (78, 79, 92, 91), (74, 72, 86, 88), (82, 122, 118, 95), (79, 74, 88, 92), (81, 83, 98, 94), (72, 82, 95, 86), (108, 106, 142, 146), (114, 115, 154, 153), (111, 120, 158, 144), (112, 102, 157, 152), (117, 107, 147, 156), (107, 108, 146, 147), (121, 113, 150, 151), (110, 114, 153, 148), (120, 127, 159, 158), (92, 88, 106, 108), (85, 87, 105, 103), (93, 94, 110, 109), (88, 86, 104, 106), (99, 96, 112, 115), (67, 100, 116, 102), (87, 93, 109, 105), (95, 118, 120, 111), (124, 123, 130, 131), (120, 118, 125, 127), (119, 123, 76, 97), (118, 122, 129, 125), (123, 124, 68, 76), (127, 125, 132, 134), (130, 126, 133, 137), (129, 131, 138, 136), (123, 119, 126, 130), (119, 121, 128, 126), (127, 128, 160, 159), (122, 124, 131, 129), (132, 133, 135, 134), (132, 136, 137, 133), (136, 138, 137), (131, 130, 137, 138), (125, 129, 136, 132), (126, 128, 135, 133), (128, 127, 134, 135), (142, 141, 144, 143), (145, 140, 149, 148), (139, 140, 145, 150), (142, 143, 147, 146), (148, 153, 150, 145), (157, 144, 158, 151, 150, 152), (150, 153, 154, 152), (144, 157, 155, 156), (144, 156, 147, 143), (151, 158, 159, 160), (102, 116, 155, 157), (103, 105, 140, 139), (109, 110, 148, 149), (128, 121, 151, 160), (104, 111, 144, 141), (106, 104, 141, 142), (115, 112, 152, 154), (105, 109, 149, 140), (113, 103, 139, 150), (116, 117, 156, 155)])
me_sorttable.polygons.foreach_set('use_smooth', [True] * 166)
_k = set([(0, 2), (0, 42), (0, 68), (0, 71), (1, 4), (1, 5), (1, 23), (1, 72), (2, 3), (2, 10), (2, 73), (3, 11), (3, 30), (3, 42), (4, 9), (4, 27), (4, 74), (5, 6), (5, 46), (5, 82), (5, 124), (6, 75), (7, 68), (7, 77), (8, 9), (8, 28), (8, 70), (8, 78), (9, 29), (9, 79), (10, 11), (10, 12), (10, 80), (11, 13), (11, 31), (12, 13), (12, 69), (12, 81), (13, 32), (13, 58), (14, 16), (14, 17), (14, 23), (14, 39), (15, 16), (15, 18), (15, 41), (15, 44), (16, 19), (16, 40), (17, 19), (17, 20), (17, 23), (18, 19), (18, 21), (18, 60), (19, 22), (20, 22), (20, 23), (20, 24), (21, 22), (21, 25), (21, 62), (22, 26), (23, 24), (23, 27), (23, 42), (23, 46), (24, 26), (24, 27), (25, 26), (25, 28), (25, 64), (26, 29), (27, 29), (28, 29), (28, 66), (30, 31), (30, 33), (30, 42), (31, 32), (31, 34), (32, 35), (32, 56), (33, 34), (33, 36), (33, 42), (34, 35), (34, 37), (35, 38), (35, 54), (36, 37), (36, 39), (36, 42), (37, 38), (37, 40), (38, 41), (38, 52), (39, 40), (39, 42), (40, 41), (41, 48), (42, 50), (43, 44), (43, 45), (43, 47), (43, 59), (44, 48), (44, 60), (45, 49), (45, 59), (45, 61), (45, 63), (45, 65), (45, 67), (46, 50), (47, 48), (47, 49), (47, 51), (48, 52), (49, 51), (49, 53), (49, 55), (49, 57), (49, 96), (50, 68), (51, 52), (51, 53), (52, 54), (53, 54), (53, 55), (54, 56), (55, 56), (55, 57), (56, 58), (57, 58), (57, 99), (58, 69), (59, 60), (59, 61), (60, 62), (61, 62), (61, 63), (62, 64), (63, 64), (63, 65), (64, 66), (65, 66), (65, 100), (66, 70), (67, 96), (67, 100), (67, 102), (68, 76), (68, 124), (69, 83), (69, 99), (70, 84), (70, 100), (71, 73), (71, 76), (71, 85), (72, 74), (72, 82), (72, 86), (73, 80), (73, 87), (74, 79), (74, 88), (75, 82), (75, 89), (76, 77), (76, 97), (76, 123), (77, 90), (78, 79), (78, 84), (78, 91), (79, 92), (80, 81), (80, 93), (81, 83), (81, 94), (82, 95), (82, 122), (83, 98), (83, 99), (84, 100), (84, 101), (85, 87), (85, 97), (85, 103), (86, 88), (86, 95), (86, 104), (87, 93), (87, 105), (88, 92), (88, 106), (89, 95), (90, 97), (91, 92), (91, 101), (91, 107), (92, 108), (93, 94), (93, 109), (94, 98), (94, 110), (95, 111), (95, 118), (96, 99), (96, 112), (97, 113), (97, 119), (98, 99), (98, 114), (99, 115), (100, 101), (100, 116), (101, 117), (102, 112), (102, 116), (102, 157), (103, 105), (103, 113), (103, 139), (104, 106), (104, 111), (104, 141), (105, 109), (105, 140), (106, 108), (106, 142), (107, 108), (107, 117), (107, 147), (108, 146), (109, 110), (109, 149), (110, 114), (110, 148), (111, 120), (111, 144), (112, 115), (112, 152), (113, 121), (113, 150), (114, 115), (114, 153), (115, 154), (116, 117), (116, 155), (117, 156), (118, 120), (118, 122), (118, 125), (119, 121), (119, 123), (119, 126), (120, 127), (120, 158), (121, 128), (121, 151), (122, 124), (122, 129), (123, 124), (123, 130), (124, 131), (125, 127), (125, 129), (125, 132), (126, 128), (126, 130), (126, 133), (127, 128), (127, 134), (127, 159), (128, 135), (128, 160), (129, 131), (129, 136), (130, 131), (130, 137), (131, 138), (132, 133), (132, 134), (132, 136), (133, 135), (133, 137), (134, 135), (136, 137), (136, 138), (137, 138), (139, 140), (139, 150), (140, 145), (140, 149), (141, 142), (141, 144), (142, 143), (142, 146), (143, 144), (143, 147), (144, 156), (144, 157), (144, 158), (145, 148), (145, 150), (146, 147), (147, 156), (148, 149), (148, 153), (150, 151), (150, 152), (150, 153), (151, 158), (151, 160), (152, 154), (152, 157), (153, 154), (155, 156), (155, 157), (158, 159), (159, 160)])
me_sorttable.attributes.new('sharp_edge', 'BOOLEAN', 'EDGE').data.foreach_set('value', [ (min(e.vertices), max(e.vertices)) in _k for e in me_sorttable.edges])
me_sorttable.materials.append(mat_red)
me_sorttable.use_remesh_preserve_volume = False
me_sorttable.use_remesh_preserve_attributes = False
me_sorttable.use_mirror_vertex_groups = False
me_sorttable.update()
me_pusher = bpy.data.meshes.new('Pusher')
me_pusher.from_pydata([(0.0, -0.1, -0.2), (0.0, -0.1, 0.2), (-0.2828, 0.3, -0.2), (-0.2828, 0.3, 0.2), (0.2828, 0.3, -0.2), (0.2828, 0.3, 0.2), (0.1, -1.49e-08, 0.6), (-0.1, -1.49e-08, 0.6), (-0.1, 0.2, 0.6), (0.1, 0.2, 0.6), (0.1, -1.49e-08, 0.7), (-0.1, -1.49e-08, 0.7), (-0.1, 0.2, 0.7), (0.1, 0.2, 0.7), (0.1, -1.49e-08, 1.2), (-0.1, -1.49e-08, 1.2), (-0.1, 0.2, 1.2), (0.1, 0.2, 1.2), (0.1, -0.1, 0.7), (-0.1, -0.1, 0.7), (-0.1, 0.3, 0.7), (0.1, 0.3, 0.7), (0.1, -0.1, 1.2), (-0.1, -0.1, 1.2), (-0.1, 0.3, 1.2), (0.1, 0.3, 1.2), (-0.2, -1.49e-08, 0.7), (-0.2, 0.2, 0.7), (0.2, 0.2, 0.7), (0.2, -1.49e-08, 0.7), (-0.2, -1.49e-08, 1.2), (-0.2, 0.2, 1.2), (0.2, 0.2, 1.2), (0.2, -1.49e-08, 1.2), (-0.2, 0.3, 0.7), (-0.2, 0.3, 1.2), (0.2, 0.3, 1.2), (0.2, 0.3, 0.7), (0.2, -0.1, 0.7), (0.2, -0.1, 1.2), (-0.2, -0.1, 1.2), (-0.2, -0.1, 0.7), (0.1, -1.49e-08, 1.35), (-0.1, -1.49e-08, 1.35), (0.1, -0.1, 1.35), (-0.1, -0.1, 1.35)], [], [(0, 1, 3, 2), (4, 5, 1, 0), (6, 5, 9), (7, 6, 10, 11), (1, 5, 6), (7, 1, 6), (1, 7, 3), (2, 3, 5, 4), (0, 2, 4), (9, 5, 3, 8), (8, 3, 7), (14, 15, 43, 42), (6, 9, 13, 10), (8, 7, 11, 12), (9, 8, 12, 13), (16, 15, 14, 17), (16, 17, 25, 24), (22, 18, 38, 39), (13, 21, 37, 28), (21, 20, 24, 25), (19, 18, 22, 23), (21, 25, 36, 37), (11, 19, 41, 26), (13, 12, 20, 21), (11, 10, 18, 19), (24, 20, 34, 35), (14, 22, 39, 33), (29, 28, 32, 33), (27, 26, 30, 31), (30, 26, 41, 40), (32, 28, 37, 36), (29, 33, 39, 38), (27, 31, 35, 34), (20, 12, 27, 34), (19, 23, 40, 41), (12, 11, 26, 27), (18, 10, 29, 38), (15, 16, 31, 30), (25, 17, 32, 36), (16, 24, 35, 31), (10, 13, 28, 29), (17, 14, 33, 32), (23, 15, 30, 40), (42, 43, 45, 44), (15, 23, 45, 43), (23, 22, 44, 45), (22, 14, 42, 44)])
me_pusher.materials.append(mat_red)
me_pusher.use_remesh_preserve_volume = False
me_pusher.use_remesh_preserve_attributes = False
me_pusher.use_mirror_vertex_groups = False
me_pusher.update()
me_roller = bpy.data.meshes.new('Roller')
me_roller.from_pydata([(0.0, 0.1, -1.0), (0.0, 0.1, 1.0), (0.07071, 0.07071, -1.0), (0.07071, 0.07071, 1.0), (0.1, -4.371e-09, -1.0), (0.1, -4.371e-09, 1.0), (0.07071, -0.07071, -1.0), (0.07071, -0.07071, 1.0), (-8.742e-09, -0.1, -1.0), (-8.742e-09, -0.1, 1.0), (-0.07071, -0.07071, -1.0), (-0.07071, -0.07071, 1.0), (-0.1, 1.192e-09, -1.0), (-0.1, 1.192e-09, 1.0), (-0.07071, 0.07071, -1.0), (-0.07071, 0.07071, 1.0)], [], [(0, 1, 3, 2), (2, 3, 5, 4), (4, 5, 7, 6), (6, 7, 9, 8), (8, 9, 11, 10), (10, 11, 13, 12), (12, 13, 15, 14), (14, 15, 1, 0)])
me_roller.polygons.foreach_set('use_smooth', [True] * 8)
me_roller.materials.append(mat_silver_shiny)
me_roller.use_remesh_preserve_volume = False
me_roller.use_remesh_preserve_attributes = False
me_roller.use_mirror_vertex_groups = False
me_roller.update()

# ---- curves / text
cu_nurbspath = bpy.data.curves.new('NurbsPath', 'CURVE')
cu_nurbspath.dimensions = '3D'
_sp = cu_nurbspath.splines.new('NURBS'); _sp.points.add(1)
_sp.points.foreach_set('co', [0.0, 0.0, 0.0, 1.0, 0.0, 7.9, 0.0, 1.0])
_sp.points.foreach_set('tilt', [1.571, 1.571])
_sp.order_u = 2
_sp.order_v = 0
_sp.resolution_u = 64
_sp.use_endpoint_u = True
cu_nurbspath.use_path = True
cu_nurbspath.use_path_clamp = True
cu_nurbspath.bevel_resolution = 0
cu_nurbspath.resolution_u = 64
cu_nurbspath.fill_mode = 'FULL'
cu_nurbspath.twist_mode = 'Z_UP'

# ---- objects
ob_dropper = bpy.data.objects.new('Dropper', me_cube_001)
ob_dropperarm = bpy.data.objects.new('DropperArm', me_cube)
ob_sorter = bpy.data.objects.new('Sorter', None)
ob_structure = bpy.data.objects.new('Structure', me_sorterstructure)
ob_box_left = bpy.data.objects.new('Box left', me_boxes_001)
ob_wire = bpy.data.objects.new('Wire', me_sorterstructure_003)
ob_motor = bpy.data.objects.new('Motor', me_sorterstructure_002)
ob_box_right = bpy.data.objects.new('Box right', me_boxes)
ob_pusherroller = bpy.data.objects.new('PusherRoller', me_pusherroller)
ob_table = bpy.data.objects.new('Table', me_sorttable)
ob_pusher = bpy.data.objects.new('Pusher', me_pusher)
ob_rollers = bpy.data.objects.new('Rollers', cu_nurbspath)
ob_roller = bpy.data.objects.new('Roller', me_roller)
ob_camera = bpy.data.objects.new('Camera', cam_camera)

# ---- transforms, parenting, visibility, modifiers, constraints
ob_dropper.location = (0.0, -2.5, 0.0)
ob_dropper.lineart.crease_threshold = 0.0
_m = ob_dropper.modifiers.new('Bevel', 'BEVEL')
_m.width = 2.0
_m.width_pct = 2.0
_m.limit_method = 'NONE'
_m.offset_type = 'DEPTH'
_m.spread = 0.0
ob_dropperarm.parent = ob_dropper
ob_dropperarm.matrix_parent_inverse = Matrix(((1.0, 0.0, 0.0, 0.0), (0.0, 1.0, 0.0, 2.5), (0.0, 0.0, 1.0, 0.0), (0.0, 0.0, 0.0, 1.0)))
ob_dropperarm.location = (-2.235e-08, -1.75, 1.5)
ob_dropperarm.scale = (1.5, 1.5, 0.25)
ob_dropperarm.lineart.crease_threshold = 0.0
_m = ob_dropperarm.modifiers.new('Bevel', 'BEVEL')
_m.limit_method = 'NONE'
_m.spread = 0.0
ob_sorter.location = (0.0, 0.0, 0.0)
ob_sorter.empty_display_size = 0.25
ob_sorter.empty_image_offset = (0.0, 0.0)
ob_sorter.lineart.crease_threshold = 0.0
ob_structure.parent = ob_sorter
ob_structure.location = (0.0, 0.0, 0.0)
ob_structure.scale = (0.25, 0.25, 0.25)
ob_structure.lineart.crease_threshold = 0.0
_m = ob_structure.modifiers.new('Bevel', 'BEVEL')
_m.width = 0.05
_m.width_pct = 0.05
_m.limit_method = 'NONE'
_m.spread = 0.0
ob_box_left.parent = ob_structure
ob_box_left.matrix_parent_inverse = Matrix(((1.0, 0.0, 0.0, -0.0), (0.0, 1.0, 0.0, -4.2), (0.0, 0.0, 1.0, -0.0), (0.0, 0.0, 0.0, 1.0)))
ob_box_left.location = (0.0, 5.5, 0.0)
ob_box_left.lineart.crease_threshold = 0.0
ob_wire.parent = ob_structure
ob_wire.location = (0.0, 0.0, 0.0)
ob_wire.lineart.crease_threshold = 0.0
_m = ob_wire.modifiers.new('Bevel', 'BEVEL')
_m.width = 0.045
_m.width_pct = 0.045
_m.limit_method = 'NONE'
_m.spread = 0.0
ob_motor.parent = ob_structure
ob_motor.location = (0.0, 0.0, 0.0)
ob_motor.lineart.crease_threshold = 0.0
_m = ob_motor.modifiers.new('Bevel', 'BEVEL')
_m.width = 0.05
_m.width_pct = 0.05
_m.limit_method = 'NONE'
_m.spread = 0.0
ob_box_right.parent = ob_structure
ob_box_right.matrix_parent_inverse = Matrix(((1.0, 0.0, 0.0, -0.0), (0.0, 1.0, 0.0, -4.2), (0.0, 0.0, 1.0, -0.0), (0.0, 0.0, 0.0, 1.0)))
ob_box_right.location = (0.0, 5.5, 0.0)
ob_box_right.lineart.crease_threshold = 0.0
ob_pusherroller.parent = ob_structure
ob_pusherroller.matrix_parent_inverse = Matrix(((1.0, 0.0, 0.0, -0.0), (0.0, 1.0, 0.0, -4.2), (0.0, 0.0, 1.0, -0.0), (0.0, 0.0, 0.0, 1.0)))
ob_pusherroller.location = (2.25, 3.8, 4.495)
ob_pusherroller.lineart.crease_threshold = 0.0
ob_table.parent = ob_structure
ob_table.matrix_parent_inverse = Matrix(((1.0, 0.0, 0.0, -0.0), (0.0, 1.0, 0.0, -4.2), (0.0, 0.0, 1.0, -0.0), (0.0, 0.0, 0.0, 1.0)))
ob_table.location = (0.0, 0.0, 3.0)
ob_table.lock_rotations_4d = False
ob_table.empty_display_type = 'ARROWS'
ob_table.lineart.crease_threshold = 0.0
_m = ob_table.modifiers.new('Bevel', 'BEVEL')
_m.width = 0.01
_m.width_pct = 0.01
_m.offset_type = 'DEPTH'
_m.profile = 0.669
_m.spread = 0.0
ob_pusher.parent = ob_structure
ob_pusher.matrix_parent_inverse = Matrix(((1.0, 0.0, 0.0, -0.0), (0.0, 1.0, 0.0, -4.2), (0.0, 0.0, 1.0, -0.0), (0.0, 0.0, 0.0, 1.0)))
ob_pusher.location = (0.0, 3.7, 3.3)
ob_pusher.lineart.crease_threshold = 0.0
_m = ob_pusher.modifiers.new('Bevel', 'BEVEL')
_m.width = 0.02
_m.width_pct = 0.02
_m.limit_method = 'NONE'
_m.spread = 0.0
ob_rollers.parent = ob_structure
ob_rollers.matrix_parent_inverse = Matrix(((1.0, 0.0, 0.0, -0.0), (0.0, 1.0, 0.0, -4.2), (0.0, 0.0, 1.0, -0.0), (0.0, 0.0, 0.0, 1.0)))
ob_rollers.location = (0.0, -3.9, 3.0)
ob_rollers.lineart.crease_threshold = 0.0
ob_roller.parent = ob_rollers
ob_roller.matrix_parent_inverse = Matrix(((4.0, 0.0, 0.0, 0.0), (0.0, 4.0, 0.0, 8.1), (0.0, 0.0, 4.0, -3.0), (0.0, 0.0, 0.0, 1.0)))
ob_roller.location = (0.0, -2.025, 0.75)
ob_roller.rotation_euler = (-0.0, 1.571, 0.0)
ob_roller.scale = (0.25, 0.25, 0.25)
ob_roller.lineart.crease_threshold = 0.0
_m = ob_roller.modifiers.new('Array', 'ARRAY')
_m.fit_type = 'FIT_LENGTH'
_m.fit_length = 7.9
_m.curve = ob_rollers
_m.constant_offset_displace = (0.0, 0.0, 0.0)
_m.relative_offset_displace = (1.25, 0.0, 0.0)
_m = ob_roller.modifiers.new('Curve', 'CURVE')
_m.object = ob_rollers
_m.deform_axis = 'NEG_Z'
ob_camera.location = (17.87, 12.15, 13.92)
ob_camera.rotation_euler = (1.155, -1.424e-05, 2.293)
ob_camera.lock_rotations_4d = False
ob_camera.empty_display_type = 'ARROWS'
ob_camera.color = (0.0, 0.0, 0.0, 0.0)
ob_camera.display_type = 'WIRE'
ob_camera.lineart.crease_threshold = 0.0

# ---- collection membership
col_collection_1.objects.link(ob_dropper)
col_collection_1.objects.link(ob_dropperarm)
col_collection_1.objects.link(ob_sorter)
col_collection_1.objects.link(ob_structure)
col_collection_1.objects.link(ob_box_left)
col_collection_1.objects.link(ob_wire)
col_collection_1.objects.link(ob_motor)
col_collection_1.objects.link(ob_box_right)
col_collection_1.objects.link(ob_pusherroller)
col_collection_1.objects.link(ob_table)
col_collection_1.objects.link(ob_pusher)
col_collection_1.objects.link(ob_rollers)
col_collection_1.objects.link(ob_roller)
col_collection_1.objects.link(ob_camera)

# ---- scene / render settings (as saved in the file)
scene.camera = ob_camera
scene.frame_start = 1; scene.frame_end = 250; scene.frame_set(77)
scene.render.engine = 'BLENDER_EEVEE_NEXT'
scene.render.dither_intensity = 0.0
scene.cycles.use_denoising = False
scene.cycles.samples = 128
scene.cycles.sampling_pattern = 'TABULATED_SOBOL'
scene.cycles.use_adaptive_sampling = False
scene.cycles.use_light_tree = False
scene.cycles.blur_glossy = 0.0
scene.cycles.sample_clamp_indirect = 0.0
scene.view_settings.view_transform = 'Standard'
bpy.context.view_layer.update()

# ---- added for rendering (the .blend has no usable light): sun
light_auto_sun = bpy.data.lights.new('AutoSun', 'SUN')
light_auto_sun.energy = 3.0
light_auto_sun.angle = 0.0523599
ob_auto_sun = bpy.data.objects.new('AutoSun', light_auto_sun)
scene.collection.objects.link(ob_auto_sun)
ob_auto_sun.rotation_euler = (0.872665, 0.174533, 0.523599)
bpy.context.view_layer.update()
